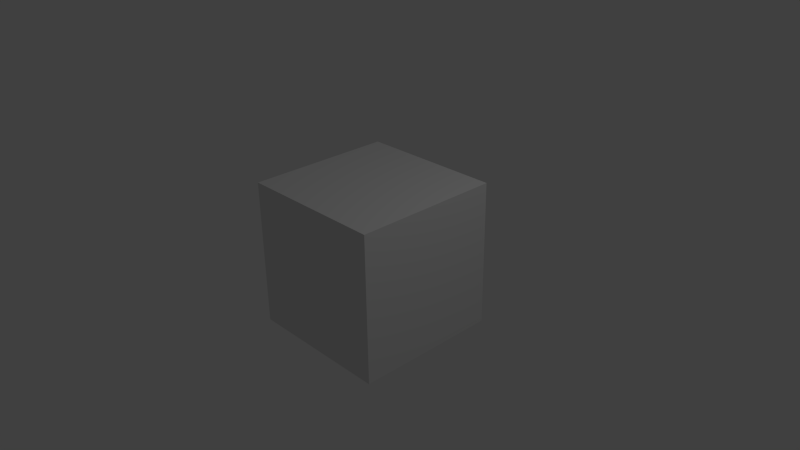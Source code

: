 # Source: Edit.blend  (saved by Blender 2.78.0; exported with 4.5.12 LTS)
import bpy
from mathutils import Matrix  # noqa: F401  (used for matrix-valued properties, if any)

bpy.ops.wm.read_factory_settings(use_empty=True)
scene = bpy.context.scene
scene.name = 'Scene'

# ---- collections
col_collection_1 = bpy.data.collections.new('Collection 1'); scene.collection.children.link(col_collection_1)

# ---- materials (node trees are filled in below, after node groups)
mat_material = bpy.data.materials.new('Material')
mat_material.alpha_threshold = 0.0
mat_material.use_transparent_shadow = False
mat_material.roughness = 0.5
mat_material.line_color = (0.0, 0.0, 0.0, 1.0)

# ---- material node trees

# ---- world
world_world = bpy.data.worlds.new('World'); scene.world = world_world
world_world.color = (0.05088, 0.05088, 0.05088)
world_world.use_sun_shadow = False
world_world.sun_shadow_jitter_overblur = 0.0
world_world.cycles.sampling_method = 'NONE'
world_world.cycles.sample_map_resolution = 256

# ---- cameras
cam_camera = bpy.data.cameras.new('Camera')
cam_camera.clip_end = 100.0
cam_camera.lens = 35.0
cam_camera.sensor_width = 32.0
cam_camera.sensor_height = 18.0
cam_camera.ortho_scale = 7.314
cam_camera.dof.focus_distance = 0.0
cam_camera.dof.aperture_fstop = 128.0

# ---- lights
light_lamp = bpy.data.lights.new('Lamp', 'POINT')
light_lamp.transmission_factor = 0.0
light_lamp.cutoff_distance = 30.0
light_lamp.energy = 100.0
light_lamp.shadow_buffer_clip_start = 1.001
light_lamp.shadow_soft_size = 0.1
light_lamp.shadow_maximum_resolution = 0.006
light_lamp.use_absolute_resolution = True
light_lamp.cycles.use_multiple_importance_sampling = False

# ---- meshes
me_cube = bpy.data.meshes.new('Cube')
me_cube.from_pydata([(1.0, 1.0, -1.0), (1.0, -1.0, -1.0), (-1.0, -1.0, -1.0), (-1.0, 1.0, -1.0), (1.0, 1.0, 1.0), (1.0, -1.0, 1.0), (-1.0, -1.0, 1.0), (-1.0, 1.0, 1.0)], [], [(0, 1, 2, 3), (4, 7, 6, 5), (0, 4, 5, 1), (1, 5, 6, 2), (2, 6, 7, 3), (4, 0, 3, 7)])
me_cube.materials.append(mat_material)
me_cube.use_remesh_preserve_volume = False
me_cube.use_remesh_preserve_attributes = False
me_cube.use_mirror_vertex_groups = False
me_cube.update()

# ---- objects
ob_cube = bpy.data.objects.new('Cube', me_cube)
ob_lamp = bpy.data.objects.new('Lamp', light_lamp)
ob_camera = bpy.data.objects.new('Camera', cam_camera)

# ---- transforms, parenting, visibility, modifiers, constraints
ob_cube.location = (0.0, 0.0, 0.0)
ob_cube.lock_rotations_4d = False
ob_cube.empty_display_type = 'ARROWS'
ob_cube.lineart.crease_threshold = 0.0
ob_lamp.location = (4.076, 1.005, 5.904)
ob_lamp.rotation_euler = (0.6503, 0.05522, 1.866)
ob_lamp.lock_rotations_4d = False
ob_lamp.empty_display_type = 'ARROWS'
ob_lamp.color = (0.0, 0.0, 0.0, 0.0)
ob_lamp.lineart.crease_threshold = 0.0
ob_camera.location = (7.481, -6.508, 5.344)
ob_camera.rotation_euler = (1.109, 0.01082, 0.8149)
ob_camera.lock_rotations_4d = False
ob_camera.empty_display_type = 'ARROWS'
ob_camera.color = (0.0, 0.0, 0.0, 0.0)
ob_camera.display_type = 'WIRE'
ob_camera.lineart.crease_threshold = 0.0

# ---- collection membership
col_collection_1.objects.link(ob_cube)
col_collection_1.objects.link(ob_lamp)
col_collection_1.objects.link(ob_camera)

# ---- scene / render settings (as saved in the file)
scene.camera = ob_camera
scene.frame_start = 1; scene.frame_end = 26174; scene.frame_set(26175)
scene.render.engine = 'BLENDER_EEVEE_NEXT'
scene.render.fps = 6
scene.render.fps_base = 0.1
scene.render.dither_intensity = 0.0
scene.cycles.use_denoising = False
scene.cycles.samples = 10
scene.cycles.sampling_pattern = 'TABULATED_SOBOL'
scene.cycles.light_sampling_threshold = 0.0
scene.cycles.use_adaptive_sampling = False
scene.cycles.use_light_tree = False
scene.cycles.blur_glossy = 0.0
scene.cycles.volume_bounces = 1
scene.cycles.pixel_filter_type = 'GAUSSIAN'
scene.cycles.sample_clamp_indirect = 0.0
scene.view_settings.view_transform = 'Standard'
bpy.context.view_layer.update()
